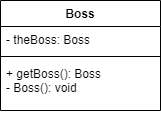

The diagram above was exported from draw.io. Its source (the exported page's mxGraphModel, read from the mxfile embedded in the PNG):
<mxGraphModel dx="1562" dy="945" grid="1" gridSize="10" guides="1" tooltips="1" connect="1" arrows="1" fold="1" page="1" pageScale="1" pageWidth="1169" pageHeight="827" math="0" shadow="0">
  <root>
    <mxCell id="0" />
    <mxCell id="1" parent="0" />
    <mxCell id="x3Jkv5h7W1H08soSv5x_-1" value="Boss" style="swimlane;fontStyle=1;align=center;verticalAlign=top;childLayout=stackLayout;horizontal=1;startSize=26;horizontalStack=0;resizeParent=1;resizeParentMax=0;resizeLast=0;collapsible=1;marginBottom=0;whiteSpace=wrap;html=1;" vertex="1" parent="1">
      <mxGeometry x="505" y="359" width="160" height="110" as="geometry" />
    </mxCell>
    <mxCell id="x3Jkv5h7W1H08soSv5x_-2" value="- theBoss: Boss" style="text;strokeColor=none;fillColor=none;align=left;verticalAlign=top;spacingLeft=4;spacingRight=4;overflow=hidden;rotatable=0;points=[[0,0.5],[1,0.5]];portConstraint=eastwest;whiteSpace=wrap;html=1;" vertex="1" parent="x3Jkv5h7W1H08soSv5x_-1">
      <mxGeometry y="26" width="160" height="26" as="geometry" />
    </mxCell>
    <mxCell id="x3Jkv5h7W1H08soSv5x_-3" value="" style="line;strokeWidth=1;fillColor=none;align=left;verticalAlign=middle;spacingTop=-1;spacingLeft=3;spacingRight=3;rotatable=0;labelPosition=right;points=[];portConstraint=eastwest;strokeColor=inherit;" vertex="1" parent="x3Jkv5h7W1H08soSv5x_-1">
      <mxGeometry y="52" width="160" height="8" as="geometry" />
    </mxCell>
    <mxCell id="x3Jkv5h7W1H08soSv5x_-4" value="+ getBoss(): Boss&lt;div&gt;- Boss(): void&lt;br&gt;&lt;div&gt;&lt;br&gt;&lt;/div&gt;&lt;/div&gt;" style="text;strokeColor=none;fillColor=none;align=left;verticalAlign=top;spacingLeft=4;spacingRight=4;overflow=hidden;rotatable=0;points=[[0,0.5],[1,0.5]];portConstraint=eastwest;whiteSpace=wrap;html=1;" vertex="1" parent="x3Jkv5h7W1H08soSv5x_-1">
      <mxGeometry y="60" width="160" height="50" as="geometry" />
    </mxCell>
  </root>
</mxGraphModel>